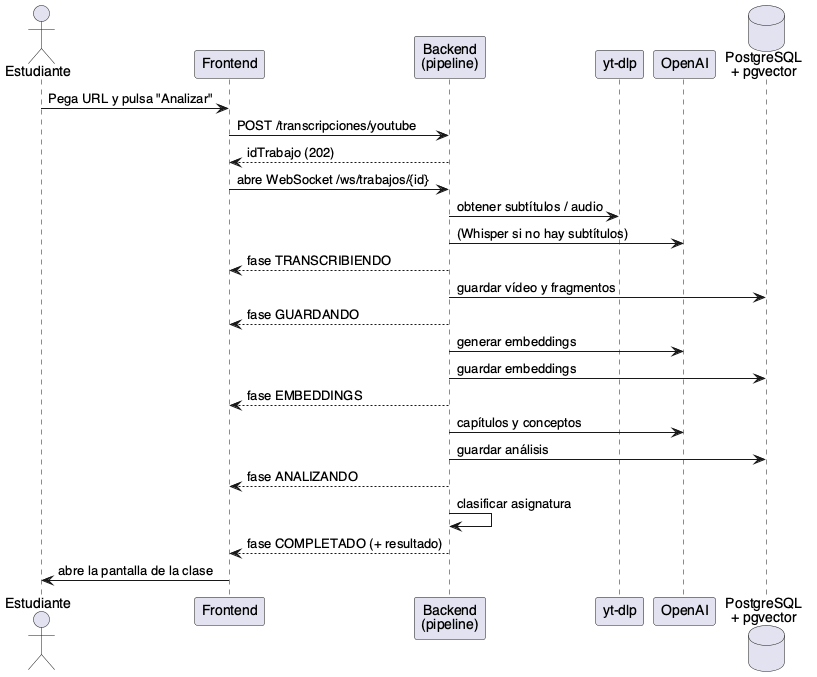

The diagram above was rendered by PlantUML. Its source (embedded in the PNG):
@startuml secuencia-procesar
skinparam shadowing false
skinparam defaultFontName Helvetica
actor Estudiante as U
participant "Frontend" as F
participant "Backend\n(pipeline)" as B
participant "yt-dlp" as Y
participant "OpenAI" as O
database "PostgreSQL\n+ pgvector" as D

U -> F : Pega URL y pulsa "Analizar"
F -> B : POST /transcripciones/youtube
B --> F : idTrabajo (202)
F -> B : abre WebSocket /ws/trabajos/{id}

B -> Y : obtener subtítulos / audio
B -> O : (Whisper si no hay subtítulos)
B --> F : fase TRANSCRIBIENDO
B -> D : guardar vídeo y fragmentos
B --> F : fase GUARDANDO
B -> O : generar embeddings
B -> D : guardar embeddings
B --> F : fase EMBEDDINGS
B -> O : capítulos y conceptos
B -> D : guardar análisis
B --> F : fase ANALIZANDO
B -> B : clasificar asignatura
B --> F : fase COMPLETADO (+ resultado)
F -> U : abre la pantalla de la clase
@enduml